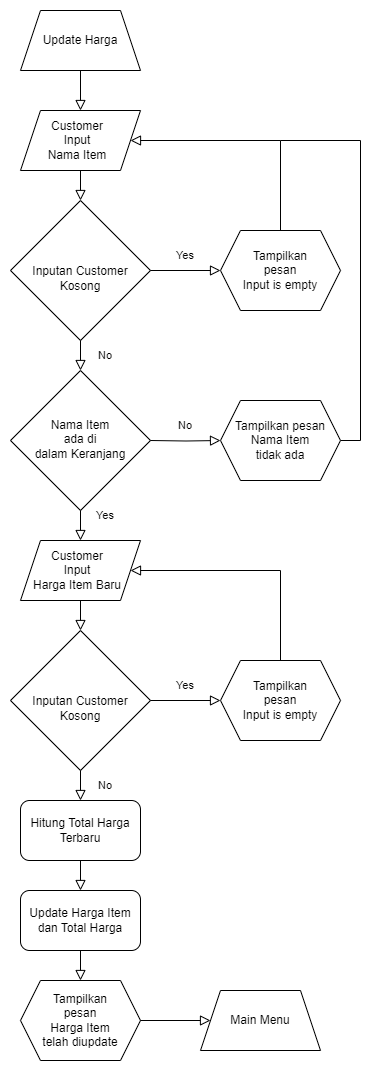

The diagram above was exported from draw.io. Its source (the exported page's mxGraphModel, read from the mxfile embedded in the PNG):
<mxGraphModel dx="538" dy="4958" grid="1" gridSize="10" guides="1" tooltips="1" connect="1" arrows="1" fold="1" page="1" pageScale="1" pageWidth="3300" pageHeight="4681" math="0" shadow="0">
  <root>
    <mxCell id="0" />
    <mxCell id="1" parent="0" />
    <mxCell id="zdSw-orx-WPupRJ_F0Sg-1" style="edgeStyle=orthogonalEdgeStyle;rounded=0;orthogonalLoop=1;jettySize=auto;html=1;exitX=0.5;exitY=1;exitDx=0;exitDy=0;entryX=0.5;entryY=0;entryDx=0;entryDy=0;strokeColor=none;" parent="1" source="zdSw-orx-WPupRJ_F0Sg-2" target="zdSw-orx-WPupRJ_F0Sg-3" edge="1">
      <mxGeometry relative="1" as="geometry" />
    </mxCell>
    <mxCell id="zdSw-orx-WPupRJ_F0Sg-2" value="Update Harga" style="shape=trapezoid;perimeter=trapezoidPerimeter;whiteSpace=wrap;html=1;fixedSize=1;labelBackgroundColor=none;" parent="1" vertex="1">
      <mxGeometry x="340" y="-4640" width="120" height="60" as="geometry" />
    </mxCell>
    <mxCell id="zdSw-orx-WPupRJ_F0Sg-3" value="Customer&lt;br&gt;Input &lt;br&gt;Nama Item" style="shape=parallelogram;perimeter=parallelogramPerimeter;whiteSpace=wrap;html=1;fixedSize=1;spacingRight=6;" parent="1" vertex="1">
      <mxGeometry x="340" y="-4540" width="120" height="60" as="geometry" />
    </mxCell>
    <mxCell id="zdSw-orx-WPupRJ_F0Sg-4" value="" style="rounded=0;html=1;jettySize=auto;orthogonalLoop=1;fontSize=11;endArrow=block;endFill=0;endSize=8;strokeWidth=1;shadow=0;labelBackgroundColor=none;edgeStyle=orthogonalEdgeStyle;exitX=0.5;exitY=1;exitDx=0;exitDy=0;fontColor=default;entryX=0.5;entryY=0;entryDx=0;entryDy=0;" parent="1" source="zdSw-orx-WPupRJ_F0Sg-2" target="zdSw-orx-WPupRJ_F0Sg-3" edge="1">
      <mxGeometry relative="1" as="geometry">
        <mxPoint x="590" y="-4500" as="sourcePoint" />
        <mxPoint x="400" y="-4540" as="targetPoint" />
      </mxGeometry>
    </mxCell>
    <mxCell id="zdSw-orx-WPupRJ_F0Sg-5" value="Inputan Customer Kosong" style="rhombus;whiteSpace=wrap;html=1;shadow=0;fontFamily=Helvetica;fontSize=12;align=center;strokeWidth=1;spacing=6;spacingTop=16;labelBackgroundColor=none;" parent="1" vertex="1">
      <mxGeometry x="330" y="-4450" width="140" height="140" as="geometry" />
    </mxCell>
    <mxCell id="zdSw-orx-WPupRJ_F0Sg-6" value="" style="rounded=0;html=1;jettySize=auto;orthogonalLoop=1;fontSize=11;endArrow=block;endFill=0;endSize=8;strokeWidth=1;shadow=0;labelBackgroundColor=none;edgeStyle=orthogonalEdgeStyle;exitX=0.5;exitY=1;exitDx=0;exitDy=0;fontColor=default;entryX=0.5;entryY=0;entryDx=0;entryDy=0;" parent="1" source="zdSw-orx-WPupRJ_F0Sg-3" target="zdSw-orx-WPupRJ_F0Sg-5" edge="1">
      <mxGeometry relative="1" as="geometry">
        <mxPoint x="560" y="-4480" as="sourcePoint" />
        <mxPoint x="560" y="-4440" as="targetPoint" />
      </mxGeometry>
    </mxCell>
    <mxCell id="zdSw-orx-WPupRJ_F0Sg-7" value="" style="rounded=0;html=1;jettySize=auto;orthogonalLoop=1;fontSize=11;endArrow=block;endFill=0;endSize=8;strokeWidth=1;shadow=0;labelBackgroundColor=none;edgeStyle=orthogonalEdgeStyle;exitX=1;exitY=0.5;exitDx=0;exitDy=0;fontColor=default;entryX=0;entryY=0.5;entryDx=0;entryDy=0;" parent="1" source="zdSw-orx-WPupRJ_F0Sg-5" target="zdSw-orx-WPupRJ_F0Sg-8" edge="1">
      <mxGeometry relative="1" as="geometry">
        <mxPoint x="450" y="-4260" as="sourcePoint" />
        <mxPoint x="530" y="-4260" as="targetPoint" />
      </mxGeometry>
    </mxCell>
    <mxCell id="zdSw-orx-WPupRJ_F0Sg-8" value="Tampilkan &lt;br&gt;pesan &lt;br&gt;Input is empty" style="shape=hexagon;perimeter=hexagonPerimeter2;whiteSpace=wrap;html=1;fixedSize=1;labelBackgroundColor=none;" parent="1" vertex="1">
      <mxGeometry x="540" y="-4420" width="120" height="80" as="geometry" />
    </mxCell>
    <mxCell id="zdSw-orx-WPupRJ_F0Sg-9" value="&lt;span style=&quot;font-size: 11px;&quot;&gt;Yes&lt;/span&gt;" style="text;html=1;strokeColor=none;fillColor=none;align=center;verticalAlign=middle;whiteSpace=wrap;rounded=0;labelBackgroundColor=none;" parent="1" vertex="1">
      <mxGeometry x="490" y="-4410" width="30" height="30" as="geometry" />
    </mxCell>
    <mxCell id="zdSw-orx-WPupRJ_F0Sg-10" value="" style="rounded=0;html=1;jettySize=auto;orthogonalLoop=1;fontSize=11;endArrow=block;endFill=0;endSize=8;strokeWidth=1;shadow=0;labelBackgroundColor=none;edgeStyle=orthogonalEdgeStyle;exitX=0.5;exitY=0;exitDx=0;exitDy=0;fontColor=default;entryX=1;entryY=0.5;entryDx=0;entryDy=0;" parent="1" source="zdSw-orx-WPupRJ_F0Sg-8" target="zdSw-orx-WPupRJ_F0Sg-3" edge="1">
      <mxGeometry relative="1" as="geometry">
        <mxPoint x="510" y="-4480" as="sourcePoint" />
        <mxPoint x="530" y="-4530" as="targetPoint" />
        <Array as="points">
          <mxPoint x="600" y="-4510" />
        </Array>
      </mxGeometry>
    </mxCell>
    <mxCell id="zdSw-orx-WPupRJ_F0Sg-11" value="Customer&lt;br&gt;Input &lt;br&gt;Harga Item Baru" style="shape=parallelogram;perimeter=parallelogramPerimeter;whiteSpace=wrap;html=1;fixedSize=1;spacingRight=6;" parent="1" vertex="1">
      <mxGeometry x="340" y="-4110" width="120" height="60" as="geometry" />
    </mxCell>
    <mxCell id="zdSw-orx-WPupRJ_F0Sg-12" value="Inputan Customer Kosong" style="rhombus;whiteSpace=wrap;html=1;shadow=0;fontFamily=Helvetica;fontSize=12;align=center;strokeWidth=1;spacing=6;spacingTop=16;labelBackgroundColor=none;" parent="1" vertex="1">
      <mxGeometry x="330" y="-4020" width="140" height="140" as="geometry" />
    </mxCell>
    <mxCell id="zdSw-orx-WPupRJ_F0Sg-13" value="" style="rounded=0;html=1;jettySize=auto;orthogonalLoop=1;fontSize=11;endArrow=block;endFill=0;endSize=8;strokeWidth=1;shadow=0;labelBackgroundColor=none;edgeStyle=orthogonalEdgeStyle;fontColor=default;entryX=0.5;entryY=0;entryDx=0;entryDy=0;exitX=0.5;exitY=1;exitDx=0;exitDy=0;" parent="1" source="zdSw-orx-WPupRJ_F0Sg-11" target="zdSw-orx-WPupRJ_F0Sg-12" edge="1">
      <mxGeometry relative="1" as="geometry">
        <mxPoint x="500" y="-4020" as="sourcePoint" />
        <mxPoint x="560" y="-4010" as="targetPoint" />
      </mxGeometry>
    </mxCell>
    <mxCell id="zdSw-orx-WPupRJ_F0Sg-14" value="" style="rounded=0;html=1;jettySize=auto;orthogonalLoop=1;fontSize=11;endArrow=block;endFill=0;endSize=8;strokeWidth=1;shadow=0;labelBackgroundColor=none;edgeStyle=orthogonalEdgeStyle;fontColor=default;entryX=0;entryY=0.5;entryDx=0;entryDy=0;exitX=1;exitY=0.5;exitDx=0;exitDy=0;" parent="1" source="zdSw-orx-WPupRJ_F0Sg-12" target="zdSw-orx-WPupRJ_F0Sg-15" edge="1">
      <mxGeometry relative="1" as="geometry">
        <mxPoint x="480" y="-3920" as="sourcePoint" />
        <mxPoint x="530" y="-3830" as="targetPoint" />
      </mxGeometry>
    </mxCell>
    <mxCell id="zdSw-orx-WPupRJ_F0Sg-15" value="Tampilkan &lt;br&gt;pesan &lt;br&gt;Input is empty" style="shape=hexagon;perimeter=hexagonPerimeter2;whiteSpace=wrap;html=1;fixedSize=1;labelBackgroundColor=none;" parent="1" vertex="1">
      <mxGeometry x="540" y="-3990" width="120" height="80" as="geometry" />
    </mxCell>
    <mxCell id="zdSw-orx-WPupRJ_F0Sg-16" value="&lt;span style=&quot;font-size: 11px;&quot;&gt;Yes&lt;/span&gt;" style="text;html=1;strokeColor=none;fillColor=none;align=center;verticalAlign=middle;whiteSpace=wrap;rounded=0;labelBackgroundColor=none;" parent="1" vertex="1">
      <mxGeometry x="490" y="-3980" width="30" height="30" as="geometry" />
    </mxCell>
    <mxCell id="zdSw-orx-WPupRJ_F0Sg-17" value="" style="rounded=0;html=1;jettySize=auto;orthogonalLoop=1;fontSize=11;endArrow=block;endFill=0;endSize=8;strokeWidth=1;shadow=0;labelBackgroundColor=none;edgeStyle=orthogonalEdgeStyle;fontColor=default;entryX=1;entryY=0.5;entryDx=0;entryDy=0;exitX=0.5;exitY=0;exitDx=0;exitDy=0;" parent="1" source="zdSw-orx-WPupRJ_F0Sg-15" target="zdSw-orx-WPupRJ_F0Sg-11" edge="1">
      <mxGeometry relative="1" as="geometry">
        <mxPoint x="660" y="-4020" as="sourcePoint" />
        <mxPoint x="450" y="-4070" as="targetPoint" />
        <Array as="points">
          <mxPoint x="600" y="-4080" />
        </Array>
      </mxGeometry>
    </mxCell>
    <mxCell id="zdSw-orx-WPupRJ_F0Sg-18" value="Nama Item &lt;br&gt;ada di &lt;br&gt;dalam Keranjang" style="rhombus;whiteSpace=wrap;html=1;shadow=0;fontFamily=Helvetica;fontSize=12;align=center;strokeWidth=1;spacing=6;spacingTop=-3;labelBackgroundColor=none;" parent="1" vertex="1">
      <mxGeometry x="330" y="-4280" width="140" height="140" as="geometry" />
    </mxCell>
    <mxCell id="zdSw-orx-WPupRJ_F0Sg-19" value="" style="rounded=0;html=1;jettySize=auto;orthogonalLoop=1;fontSize=11;endArrow=block;endFill=0;endSize=8;strokeWidth=1;shadow=0;labelBackgroundColor=none;edgeStyle=orthogonalEdgeStyle;fontColor=default;entryX=0.5;entryY=0;entryDx=0;entryDy=0;" parent="1" target="zdSw-orx-WPupRJ_F0Sg-18" edge="1">
      <mxGeometry relative="1" as="geometry">
        <mxPoint x="400" y="-4310" as="sourcePoint" />
        <mxPoint x="560" y="-4270" as="targetPoint" />
      </mxGeometry>
    </mxCell>
    <mxCell id="zdSw-orx-WPupRJ_F0Sg-20" value="&lt;span style=&quot;font-size: 11px;&quot;&gt;No&lt;/span&gt;" style="text;html=1;strokeColor=none;fillColor=none;align=center;verticalAlign=middle;whiteSpace=wrap;rounded=0;labelBackgroundColor=none;" parent="1" vertex="1">
      <mxGeometry x="410" y="-4310" width="30" height="30" as="geometry" />
    </mxCell>
    <mxCell id="zdSw-orx-WPupRJ_F0Sg-21" value="" style="rounded=0;html=1;jettySize=auto;orthogonalLoop=1;fontSize=11;endArrow=block;endFill=0;endSize=8;strokeWidth=1;shadow=0;labelBackgroundColor=none;edgeStyle=orthogonalEdgeStyle;fontColor=default;entryX=0;entryY=0.5;entryDx=0;entryDy=0;exitX=1;exitY=0.5;exitDx=0;exitDy=0;" parent="1" target="zdSw-orx-WPupRJ_F0Sg-23" edge="1">
      <mxGeometry relative="1" as="geometry">
        <mxPoint x="470" y="-4210" as="sourcePoint" />
        <mxPoint x="530" y="-4090" as="targetPoint" />
      </mxGeometry>
    </mxCell>
    <mxCell id="zdSw-orx-WPupRJ_F0Sg-22" style="rounded=0;orthogonalLoop=1;jettySize=auto;html=1;exitX=1;exitY=0.5;exitDx=0;exitDy=0;edgeStyle=orthogonalEdgeStyle;startArrow=none;startFill=0;endArrow=none;endFill=0;" parent="1" source="zdSw-orx-WPupRJ_F0Sg-23" edge="1">
      <mxGeometry relative="1" as="geometry">
        <mxPoint x="600" y="-4510" as="targetPoint" />
        <Array as="points">
          <mxPoint x="680" y="-4210" />
          <mxPoint x="680" y="-4510" />
        </Array>
      </mxGeometry>
    </mxCell>
    <mxCell id="zdSw-orx-WPupRJ_F0Sg-23" value="Tampilkan pesan &lt;br&gt;Nama Item &lt;br&gt;tidak ada" style="shape=hexagon;perimeter=hexagonPerimeter2;whiteSpace=wrap;html=1;fixedSize=1;labelBackgroundColor=none;" parent="1" vertex="1">
      <mxGeometry x="540" y="-4250" width="120" height="80" as="geometry" />
    </mxCell>
    <mxCell id="zdSw-orx-WPupRJ_F0Sg-24" value="&lt;span style=&quot;font-size: 11px;&quot;&gt;No&lt;/span&gt;" style="text;html=1;strokeColor=none;fillColor=none;align=center;verticalAlign=middle;whiteSpace=wrap;rounded=0;labelBackgroundColor=none;" parent="1" vertex="1">
      <mxGeometry x="490" y="-4240" width="30" height="30" as="geometry" />
    </mxCell>
    <mxCell id="zdSw-orx-WPupRJ_F0Sg-25" value="" style="rounded=0;html=1;jettySize=auto;orthogonalLoop=1;fontSize=11;endArrow=block;endFill=0;endSize=8;strokeWidth=1;shadow=0;labelBackgroundColor=none;edgeStyle=orthogonalEdgeStyle;fontColor=default;entryX=0.5;entryY=0;entryDx=0;entryDy=0;exitX=0.5;exitY=1;exitDx=0;exitDy=0;" parent="1" edge="1">
      <mxGeometry relative="1" as="geometry">
        <mxPoint x="400" y="-4140" as="sourcePoint" />
        <mxPoint x="400" y="-4110" as="targetPoint" />
      </mxGeometry>
    </mxCell>
    <mxCell id="zdSw-orx-WPupRJ_F0Sg-26" value="&lt;span style=&quot;font-size: 11px;&quot;&gt;Yes&lt;/span&gt;" style="text;html=1;strokeColor=none;fillColor=none;align=center;verticalAlign=middle;whiteSpace=wrap;rounded=0;labelBackgroundColor=none;" parent="1" vertex="1">
      <mxGeometry x="410" y="-4150" width="30" height="30" as="geometry" />
    </mxCell>
    <mxCell id="zdSw-orx-WPupRJ_F0Sg-27" value="Hitung Total Harga Terbaru" style="rounded=1;whiteSpace=wrap;html=1;" parent="1" vertex="1">
      <mxGeometry x="340" y="-3850" width="120" height="60" as="geometry" />
    </mxCell>
    <mxCell id="zdSw-orx-WPupRJ_F0Sg-28" value="" style="rounded=0;html=1;jettySize=auto;orthogonalLoop=1;fontSize=11;endArrow=block;endFill=0;endSize=8;strokeWidth=1;shadow=0;labelBackgroundColor=none;edgeStyle=orthogonalEdgeStyle;fontColor=default;entryX=0.5;entryY=0;entryDx=0;entryDy=0;exitX=0.5;exitY=1;exitDx=0;exitDy=0;" parent="1" edge="1">
      <mxGeometry relative="1" as="geometry">
        <mxPoint x="400" y="-3790" as="sourcePoint" />
        <mxPoint x="400" y="-3760" as="targetPoint" />
      </mxGeometry>
    </mxCell>
    <mxCell id="zdSw-orx-WPupRJ_F0Sg-29" value="Tampilkan &lt;br&gt;pesan &lt;br&gt;Harga Item&lt;br&gt;telah diupdate" style="shape=hexagon;perimeter=hexagonPerimeter2;whiteSpace=wrap;html=1;fixedSize=1;labelBackgroundColor=none;" parent="1" vertex="1">
      <mxGeometry x="340" y="-3670" width="120" height="80" as="geometry" />
    </mxCell>
    <mxCell id="zdSw-orx-WPupRJ_F0Sg-30" value="Main Menu" style="shape=trapezoid;perimeter=trapezoidPerimeter;whiteSpace=wrap;html=1;fixedSize=1;labelBackgroundColor=none;" parent="1" vertex="1">
      <mxGeometry x="520" y="-3660" width="120" height="60" as="geometry" />
    </mxCell>
    <mxCell id="zdSw-orx-WPupRJ_F0Sg-31" value="" style="rounded=0;html=1;jettySize=auto;orthogonalLoop=1;fontSize=11;endArrow=block;endFill=0;endSize=8;strokeWidth=1;shadow=0;labelBackgroundColor=none;edgeStyle=orthogonalEdgeStyle;fontColor=default;entryX=0;entryY=0.5;entryDx=0;entryDy=0;exitX=1;exitY=0.5;exitDx=0;exitDy=0;" parent="1" edge="1">
      <mxGeometry relative="1" as="geometry">
        <mxPoint x="460" y="-3630" as="sourcePoint" />
        <mxPoint x="530" y="-3630" as="targetPoint" />
      </mxGeometry>
    </mxCell>
    <mxCell id="zdSw-orx-WPupRJ_F0Sg-32" value="" style="rounded=0;html=1;jettySize=auto;orthogonalLoop=1;fontSize=11;endArrow=block;endFill=0;endSize=8;strokeWidth=1;shadow=0;labelBackgroundColor=none;edgeStyle=orthogonalEdgeStyle;fontColor=default;entryX=0.5;entryY=0;entryDx=0;entryDy=0;" parent="1" edge="1">
      <mxGeometry relative="1" as="geometry">
        <mxPoint x="400" y="-3880" as="sourcePoint" />
        <mxPoint x="400" y="-3850" as="targetPoint" />
      </mxGeometry>
    </mxCell>
    <mxCell id="zdSw-orx-WPupRJ_F0Sg-33" value="&lt;span style=&quot;font-size: 11px;&quot;&gt;No&lt;/span&gt;" style="text;html=1;strokeColor=none;fillColor=none;align=center;verticalAlign=middle;whiteSpace=wrap;rounded=0;labelBackgroundColor=none;" parent="1" vertex="1">
      <mxGeometry x="410" y="-3880" width="30" height="30" as="geometry" />
    </mxCell>
    <mxCell id="zdSw-orx-WPupRJ_F0Sg-34" value="Update Harga Item dan Total Harga" style="rounded=1;whiteSpace=wrap;html=1;" parent="1" vertex="1">
      <mxGeometry x="340" y="-3760" width="120" height="60" as="geometry" />
    </mxCell>
    <mxCell id="zdSw-orx-WPupRJ_F0Sg-35" value="" style="rounded=0;html=1;jettySize=auto;orthogonalLoop=1;fontSize=11;endArrow=block;endFill=0;endSize=8;strokeWidth=1;shadow=0;labelBackgroundColor=none;edgeStyle=orthogonalEdgeStyle;fontColor=default;entryX=0.5;entryY=0;entryDx=0;entryDy=0;exitX=0.5;exitY=1;exitDx=0;exitDy=0;" parent="1" edge="1">
      <mxGeometry relative="1" as="geometry">
        <mxPoint x="400" y="-3700" as="sourcePoint" />
        <mxPoint x="400" y="-3670" as="targetPoint" />
      </mxGeometry>
    </mxCell>
  </root>
</mxGraphModel>